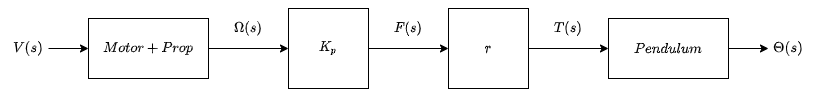

The diagram above was exported from draw.io. Its source (the exported page's mxGraphModel, read from the mxfile embedded in the PNG):
<mxGraphModel dx="981" dy="532" grid="1" gridSize="10" guides="1" tooltips="1" connect="1" arrows="1" fold="1" page="1" pageScale="1" pageWidth="827" pageHeight="1169" math="1" shadow="0">
  <root>
    <mxCell id="0" />
    <mxCell id="1" parent="0" />
    <mxCell id="2" style="edgeStyle=orthogonalEdgeStyle;rounded=0;orthogonalLoop=1;jettySize=auto;html=1;exitX=1;exitY=0.5;exitDx=0;exitDy=0;entryX=0;entryY=0.5;entryDx=0;entryDy=0;" edge="1" source="3" target="5" parent="1">
      <mxGeometry relative="1" as="geometry" />
    </mxCell>
    <mxCell id="3" value="$$Motor + Prop$$" style="rounded=0;whiteSpace=wrap;html=1;" vertex="1" parent="1">
      <mxGeometry x="100" y="150" width="120" height="60" as="geometry" />
    </mxCell>
    <mxCell id="4" style="edgeStyle=orthogonalEdgeStyle;rounded=0;orthogonalLoop=1;jettySize=auto;html=1;exitX=1;exitY=0.5;exitDx=0;exitDy=0;" edge="1" source="5" target="7" parent="1">
      <mxGeometry relative="1" as="geometry" />
    </mxCell>
    <mxCell id="5" value="$$K_p$$" style="whiteSpace=wrap;html=1;aspect=fixed;" vertex="1" parent="1">
      <mxGeometry x="300" y="140" width="80" height="80" as="geometry" />
    </mxCell>
    <mxCell id="6" style="edgeStyle=orthogonalEdgeStyle;rounded=0;orthogonalLoop=1;jettySize=auto;html=1;exitX=1;exitY=0.5;exitDx=0;exitDy=0;entryX=0;entryY=0.5;entryDx=0;entryDy=0;" edge="1" source="7" target="9" parent="1">
      <mxGeometry relative="1" as="geometry" />
    </mxCell>
    <mxCell id="7" value="$$r$$" style="whiteSpace=wrap;html=1;aspect=fixed;" vertex="1" parent="1">
      <mxGeometry x="460" y="140" width="80" height="80" as="geometry" />
    </mxCell>
    <mxCell id="8" style="edgeStyle=orthogonalEdgeStyle;rounded=0;orthogonalLoop=1;jettySize=auto;html=1;exitX=1;exitY=0.5;exitDx=0;exitDy=0;entryX=0;entryY=0.5;entryDx=0;entryDy=0;" edge="1" source="9" target="12" parent="1">
      <mxGeometry relative="1" as="geometry" />
    </mxCell>
    <mxCell id="9" value="$$Pendulum$$" style="rounded=0;whiteSpace=wrap;html=1;" vertex="1" parent="1">
      <mxGeometry x="620" y="150" width="120" height="60" as="geometry" />
    </mxCell>
    <mxCell id="10" style="edgeStyle=orthogonalEdgeStyle;rounded=0;orthogonalLoop=1;jettySize=auto;html=1;exitX=1;exitY=0.5;exitDx=0;exitDy=0;entryX=0;entryY=0.5;entryDx=0;entryDy=0;" edge="1" source="11" target="3" parent="1">
      <mxGeometry relative="1" as="geometry" />
    </mxCell>
    <mxCell id="11" value="$$V(s)$$" style="text;html=1;strokeColor=none;fillColor=none;align=center;verticalAlign=middle;whiteSpace=wrap;rounded=0;" vertex="1" parent="1">
      <mxGeometry x="20" y="170" width="40" height="20" as="geometry" />
    </mxCell>
    <mxCell id="12" value="$$\Theta (s)$$" style="text;html=1;strokeColor=none;fillColor=none;align=center;verticalAlign=middle;whiteSpace=wrap;rounded=0;" vertex="1" parent="1">
      <mxGeometry x="780" y="170" width="40" height="20" as="geometry" />
    </mxCell>
    <mxCell id="13" value="$$\Omega (s)$$" style="text;html=1;strokeColor=none;fillColor=none;align=center;verticalAlign=middle;whiteSpace=wrap;rounded=0;" vertex="1" parent="1">
      <mxGeometry x="240" y="150" width="40" height="20" as="geometry" />
    </mxCell>
    <mxCell id="14" value="$$F(s)$$" style="text;html=1;strokeColor=none;fillColor=none;align=center;verticalAlign=middle;whiteSpace=wrap;rounded=0;" vertex="1" parent="1">
      <mxGeometry x="400" y="150" width="40" height="20" as="geometry" />
    </mxCell>
    <mxCell id="15" value="$$T(s)$$" style="text;html=1;strokeColor=none;fillColor=none;align=center;verticalAlign=middle;whiteSpace=wrap;rounded=0;" vertex="1" parent="1">
      <mxGeometry x="560" y="150" width="40" height="20" as="geometry" />
    </mxCell>
  </root>
</mxGraphModel>